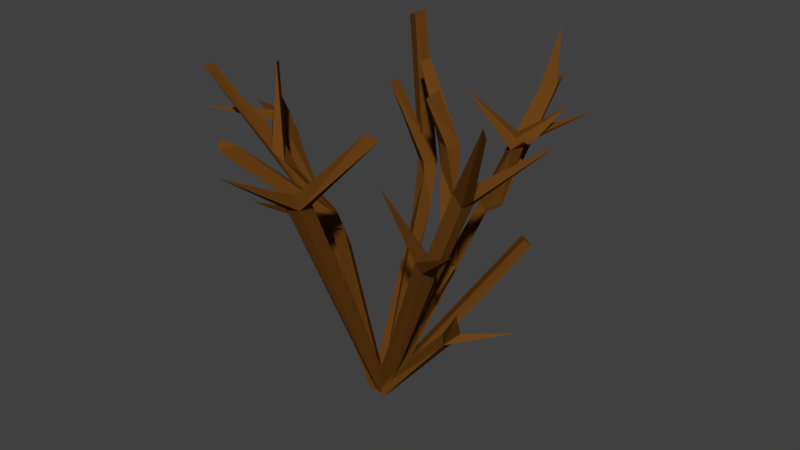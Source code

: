# Source: Bush_Winter_02.blend  (saved by Blender 3.5.10; exported with 4.5.12 LTS)
import bpy
from mathutils import Matrix  # noqa: F401  (used for matrix-valued properties, if any)

bpy.ops.wm.read_factory_settings(use_empty=True)
scene = bpy.context.scene
scene.name = 'Scene'

# ---- collections
col_collection_1 = bpy.data.collections.new('Collection 1'); scene.collection.children.link(col_collection_1)

# ---- materials (node trees are filled in below, after node groups)
mat_woodbrown = bpy.data.materials.new('WoodBrown')
mat_woodbrown.alpha_threshold = 0.0
mat_woodbrown.use_transparent_shadow = False
mat_woodbrown.diffuse_color = (0.1473, 0.05368, 0.008351, 1.0)
mat_woodbrown.roughness = 0.5
mat_woodbrown.line_color = (0.0, 0.0, 0.0, 1.0)

# ---- material node trees

# ---- world
world_world = bpy.data.worlds.new('World'); scene.world = world_world
world_world.color = (0.05088, 0.05088, 0.05088)
world_world.use_sun_shadow = False
world_world.sun_shadow_jitter_overblur = 0.0
world_world.cycles.sampling_method = 'MANUAL'

# ---- meshes
me_cube = bpy.data.meshes.new('Cube')
me_cube.from_pydata([(0.1584, 0.2754, 0.267), (0.1488, 0.2572, 0.2828), (0.1605, -0.2096, 0.6595), (-0.1565, -0.2263, 0.5694), (-0.08275, -0.2274, 0.4757), (-0.2831, -0.1192, 0.6484), (-0.1862, -0.05687, 0.6554), (0.1515, -0.1721, 0.5542), (0.3137, -0.1249, 0.6802), (-0.3187, 0.1148, 0.4459), (-0.102, 0.1786, 0.5813), (-0.1218, 0.2846, 0.6864), (-0.123, 0.2541, 0.6825), (0.1067, 0.05686, 0.3663), (-0.04737, 0.2084, 0.6235), (-0.05477, 0.2126, 0.5863), (0.07245, 0.4919, 0.5418), (0.2209, 0.3582, 0.5392), (0.04735, 0.1968, 0.5868), (-0.1379, -0.248, 0.5599), (-0.1253, -0.2174, 0.5641), (-0.0845, -0.0674, 0.3843), (0.02534, -0.2537, 0.5057), (0.001192, -0.3681, 0.5927), (0.05096, -0.2206, 0.509), (0.02299, -0.231, 0.5202), (0.1844, -0.2091, 0.651), (-0.009553, 0.01206, 0.009137), (0.0174, -0.023, 0.01837), (-0.01594, -0.004051, 0.01672), (0.01387, 0.006544, 0.02445), (0.05531, -0.2541, 0.5117), (0.004051, -0.0134, 0.01147), (-0.1781, -0.01568, 0.3499), (-0.01565, 0.01389, 0.004753), (0.01203, -0.0125, 0.01198), (-0.0159, -0.00584, 0.009895), (0.0145, -0.003468, 0.0167), (-0.07583, -0.05155, 0.3834), (-0.05206, -0.01872, 0.3179), (-0.04006, -0.04926, 0.3671), (0.01303, 0.009822, 0.002272), (0.02061, -0.003302, 0.01316), (-0.001539, 0.01456, 0.01627), (0.2215, -0.04859, 0.4903), (0.2016, -0.01784, 0.5073), (-0.002318, -0.01347, 0.009904), (0.2059, -0.08531, 0.3873), (0.1909, -0.1124, 0.3844), (0.1792, -0.07264, 0.3876), (0.159, 0.03914, 0.1693), (0.1518, 0.00267, 0.1695), (0.05621, 0.07905, 0.1563), (0.03976, 0.02686, 0.1166), (-0.0146, 0.006742, 0.01649), (0.08673, 0.2437, 0.3602), (0.1134, 0.2282, 0.3574), (0.08827, 0.443, 0.5363), (-0.003246, 0.03108, 0.01672), (0.1298, 0.2816, 0.279), (-0.00483, 0.02799, 0.01923), (-0.0678, 0.1787, 0.286), (-0.04256, 0.2087, 0.3213), (-0.05874, 0.207, 0.3796), (-0.1357, -0.05934, 0.4562), (-0.05355, -0.2232, 0.4729), (-0.1855, -0.08516, 0.5014), (-0.1614, -0.06903, 0.5057), (-0.2788, -0.1458, 0.6518), (-0.2021, -0.0357, 0.649), (-0.137, -0.0974, 0.49), (-0.1586, -0.1062, 0.5075), (0.1679, -0.1013, 0.392), (0.3135, -0.1927, 0.4921), (0.1995, -0.04253, 0.5101), (0.3317, -0.1412, 0.6725), (0.226, -0.01914, 0.4893), (0.2353, -0.03434, 0.5031), (0.304, 0.1086, 0.5764), (-0.1974, 0.002361, 0.3631), (-0.1912, -0.0083, 0.373), (-0.3328, 0.09192, 0.4459), (-0.1613, 0.01016, 0.3744), (-0.1827, 0.01562, 0.3657), (-0.2581, -0.003527, 0.5119), (-0.1536, 0.01471, 0.3644), (-0.2422, 0.02461, 0.5215), (-0.2245, -0.01051, 0.5147), (-0.2517, -0.005564, 0.5327), (-0.3195, -0.1224, 0.5606), (-0.2153, -0.03261, 0.5977), (-0.3101, 0.003519, 0.5378), (-0.06339, 0.211, 0.4032), (-0.08944, 0.2271, 0.4015), (-0.07303, 0.2518, 0.4031), (-0.04835, 0.2352, 0.4049), (-0.1094, 0.164, 0.5742), (-0.1483, 0.2694, 0.676), (-0.06183, 0.2495, 0.4118), (0.05956, 0.1091, 0.2759), (0.08242, 0.1269, 0.2754), (0.1011, 0.1044, 0.2735), (0.07755, 0.08518, 0.2744), (0.09107, 0.1155, 0.3845), (0.05213, 0.1147, 0.4626), (0.1258, 0.07538, 0.3725), (0.03553, 0.1286, 0.5017), (0.0513, 0.1538, 0.5009), (0.06638, 0.1508, 0.5003), (-0.05354, 0.184, 0.621), (0.07215, 0.1064, 0.507), (0.05891, 0.1389, 0.5137), (0.08081, 0.1351, 0.507), (0.039, 0.08642, 0.5983), (0.05851, 0.099, 0.6153), (-0.06828, 0.2217, 0.5723), (0.07334, 0.4698, 0.647), (0.05775, 0.4283, 0.5306), (0.05314, 0.4605, 0.5288), (0.09986, 0.1986, 0.3523), (0.07211, 0.2126, 0.3577), (0.1366, 0.2635, 0.4842), (0.1315, 0.2238, 0.4798), (0.1513, 0.2411, 0.4998), (0.1245, 0.26, 0.5019), (0.139, 0.231, 0.5027), (0.1455, 0.2773, 0.4995), (0.1655, 0.2526, 0.5001), (0.1975, 0.3032, 0.5579), (0.1342, 0.2528, 0.5109), (0.1703, 0.03032, 0.1887), (0.2484, 0.09174, 0.1912), (0.1962, -0.01966, 0.2604), (0.1282, 0.0305, 0.1709), (0.1112, 0.2513, 0.4856), (-0.06988, -0.03664, 0.3916), (-0.0503, -0.05035, 0.3898), (-0.001372, 0.01747, 0.01421), (-0.01339, 0.008014, 0.01516), (-0.01085, -0.01325, 0.01192), (0.007078, 0.01326, 0.01346), (-0.01513, -0.01252, 0.006712), (-0.01015, -0.01266, 0.01304), (-0.002985, 0.01668, 0.01373), (0.0187, 0.01302, 0.01021), (-0.01203, -0.00805, 0.01494), (0.01955, 0.009072, 0.01304), (0.01989, -0.01223, 0.003576), (0.023, 0.01397, 0.006825), (0.01245, -0.009458, 0.01276), (0.002984, 0.02548, 0.009381), (-0.01485, 0.003101, 0.01309), (-0.0006949, 0.02305, 0.005771), (0.01099, -0.005348, 0.01671), (0.02329, 0.01318, 0.007004), (0.006559, 0.02452, 0.008701), (-0.02034, 0.01401, 0.01026), (-0.0498, -0.05168, 0.3902), (-0.08903, -0.04308, 0.3848), (-0.07621, -0.05306, 0.3922), (-0.07672, -0.06713, 0.3752), (-0.0543, -0.07085, 0.3769), (-0.1766, 0.02081, 0.3607), (0.05325, 0.1154, 0.5112), (0.07163, 0.1409, 0.5118), (0.05346, 0.143, 0.5064), (0.04618, 0.1192, 0.5073), (0.05071, 0.1536, 0.5018), (0.1227, 0.2497, 0.5033), (0.1561, 0.2452, 0.4899), (0.1388, 0.2663, 0.4955)], [(170, 126)], [(43, 41, 27), (41, 32, 27), (32, 139, 27), (141, 27, 139), (161, 136, 20, 19), (32, 149, 43), (138, 142, 43), (52, 99, 100), (52, 100, 101), (133, 130, 50), (53, 52, 101), (52, 54, 99), (99, 54, 102), (54, 53, 102), (102, 53, 101), (92, 93, 63), (95, 92, 63), (62, 95, 63), (94, 61, 93), (93, 61, 63), (94, 62, 61), (94, 95, 62), (44, 76, 77), (45, 74, 77), (38, 40, 161), (40, 136, 161), (40, 39, 136), (39, 38, 136), (87, 80, 33), (80, 79, 33), (79, 83, 33), (107, 164, 111), (71, 21, 70), (66, 64, 21), (66, 67, 64), (67, 70, 64), (166, 106, 104), (110, 166, 104), (110, 104, 103), (112, 110, 103), (111, 108, 107), (107, 104, 106), (104, 107, 108), (108, 166, 112), (164, 167, 111), (108, 111, 166), (111, 106, 166), (139, 138, 43), (108, 112, 103), (123, 125, 122), (134, 124, 121), (27, 140, 43), (32, 42, 37), (41, 147, 32), (144, 143, 43), (43, 146, 32), (149, 151, 43), (148, 150, 54), (151, 153, 43), (140, 155, 43), (43, 154, 41), (43, 156, 139), (21, 157, 161), (162, 83, 79), (38, 159, 135), (161, 160, 38), (125, 168, 124), (3, 19, 20), (12, 11, 97), (19, 21, 161), (20, 136, 135), (2, 24, 25), (2, 31, 26), (28, 139, 37), (29, 137, 138), (30, 37, 137), (25, 29, 22), (34, 141, 33), (35, 140, 85), (85, 34, 83), (33, 35, 87), (39, 36, 38), (44, 42, 76), (72, 46, 48), (49, 46, 72), (32, 147, 51), (50, 54, 133), (52, 148, 150), (53, 149, 148), (54, 149, 53), (117, 55, 120), (57, 56, 16), (16, 55, 118), (119, 149, 148), (58, 151, 120), (0, 60, 59), (60, 152, 151), (35, 155, 62), (61, 156, 141), (64, 135, 158), (70, 135, 64), (70, 21, 157), (4, 161, 65), (4, 159, 160), (65, 161, 157), (5, 66, 21), (5, 71, 67), (69, 67, 66), (70, 67, 69), (6, 71, 70), (69, 71, 6), (73, 47, 72), (7, 49, 72), (75, 8, 44), (78, 77, 76), (45, 77, 78), (81, 162, 79), (82, 162, 9), (81, 79, 80), (81, 82, 9), (86, 85, 83), (86, 87, 85), (89, 88, 84), (90, 87, 86), (91, 84, 88), (96, 92, 95), (11, 12, 98), (108, 100, 99), (105, 99, 13), (105, 101, 100), (14, 164, 107), (113, 166, 110), (114, 166, 113), (114, 112, 165), (113, 112, 114), (115, 167, 106), (15, 167, 115), (15, 106, 163), (117, 57, 116), (16, 118, 57), (17, 121, 124), (127, 125, 169), (128, 168, 125), (128, 127, 126), (131, 50, 130), (131, 51, 50), (132, 133, 51), (18, 134, 122), (18, 125, 124), (18, 122, 125), (141, 34, 27), (32, 54, 149), (32, 37, 139), (38, 135, 136), (59, 1, 0), (27, 34, 140), (43, 143, 145), (37, 42, 142), (32, 144, 42), (41, 148, 147), (32, 146, 144), (43, 145, 146), (41, 152, 148), (41, 154, 152), (43, 153, 154), (35, 155, 140), (139, 156, 141), (43, 155, 156), (135, 158, 21), (162, 82, 83), (135, 159, 157), (38, 160, 159), (83, 82, 80), (111, 167, 106), (123, 169, 125), (20, 135, 21), (21, 3, 20), (3, 21, 19), (22, 23, 25), (23, 31, 25), (23, 22, 31), (31, 2, 25), (24, 26, 31), (2, 26, 24), (28, 29, 139), (29, 138, 139), (29, 30, 137), (30, 28, 37), (138, 39, 137), (34, 85, 140), (33, 141, 35), (83, 34, 33), (87, 35, 85), (36, 138, 142), (37, 36, 142), (40, 37, 39), (42, 144, 43), (145, 49, 143), (46, 145, 146), (47, 146, 49), (50, 148, 54), (52, 53, 148), (52, 150, 54), (55, 16, 56), (117, 118, 55), (58, 152, 151), (55, 58, 120), (59, 60, 1), (35, 61, 141), (62, 63, 35), (63, 61, 35), (64, 158, 21), (70, 157, 135), (4, 160, 161), (5, 67, 66), (68, 5, 21), (5, 68, 71), (68, 21, 71), (69, 66, 71), (69, 6, 70), (73, 48, 47), (73, 72, 48), (7, 47, 49), (7, 72, 47), (8, 74, 44), (8, 77, 74), (75, 44, 77), (75, 77, 8), (78, 76, 45), (81, 9, 162), (81, 80, 82), (96, 94, 93), (87, 84, 80), (89, 84, 87), (89, 87, 88), (88, 90, 86), (90, 88, 87), (84, 91, 86), (86, 91, 88), (96, 93, 92), (94, 96, 95), (98, 95, 94), (11, 98, 97), (13, 102, 101), (13, 99, 102), (105, 100, 99), (105, 13, 101), (14, 109, 164), (109, 163, 164), (109, 106, 163), (114, 165, 166), (113, 110, 112), (15, 164, 167), (15, 163, 164), (15, 115, 106), (116, 57, 118), (117, 116, 118), (56, 122, 119), (121, 122, 56), (17, 123, 122), (17, 124, 123), (17, 122, 121), (127, 128, 125), (128, 129, 168), (128, 126, 129), (131, 130, 51), (130, 132, 51), (133, 132, 130), (18, 124, 134), (166, 165, 112), (22, 29, 28, 31), (24, 30, 29, 25), (28, 30, 24, 31), (36, 37, 40, 38), (138, 36, 39), (137, 39, 37), (142, 42, 44, 74), (45, 43, 142, 74), (76, 42, 43, 45), (146, 144, 143, 49), (145, 46, 49), (48, 46, 146, 47), (51, 147, 148, 50), (133, 54, 32, 51), (117, 120, 56, 57), (148, 152, 58, 119), (151, 149, 119, 120), (119, 58, 55, 56), (154, 152, 60, 0), (153, 154, 0, 1), (60, 151, 153, 1), (61, 62, 155, 156), (65, 157, 159, 4), (86, 83, 80, 84), (98, 94, 93, 97), (96, 10, 94), (92, 95, 98, 12), (97, 93, 92, 12), (103, 101, 100, 108), (103, 104, 102, 101), (104, 108, 99, 102), (107, 106, 109, 14), (122, 134, 120, 119), (56, 120, 134, 121)])
me_cube.materials.append(mat_woodbrown)
me_cube.use_remesh_preserve_volume = False
me_cube.use_remesh_preserve_attributes = False
me_cube.use_mirror_vertex_groups = False
me_cube.update()

# ---- objects
ob_cube = bpy.data.objects.new('Cube', me_cube)

# ---- transforms, parenting, visibility, modifiers, constraints
ob_cube.location = (0.0, 0.0, 0.0)
ob_cube.lock_rotations_4d = False
ob_cube.empty_display_type = 'ARROWS'
ob_cube.lineart.crease_threshold = 0.0

# ---- collection membership
col_collection_1.objects.link(ob_cube)

# ---- scene / render settings (as saved in the file)
scene.frame_start = 1; scene.frame_end = 250; scene.frame_set(1)
scene.render.engine = 'BLENDER_EEVEE_NEXT'
scene.render.resolution_percentage = 50
scene.render.dither_intensity = 0.0
scene.cycles.use_denoising = False
scene.cycles.samples = 128
scene.cycles.sampling_pattern = 'TABULATED_SOBOL'
scene.cycles.light_sampling_threshold = 0.0
scene.cycles.use_adaptive_sampling = False
scene.cycles.use_light_tree = False
scene.cycles.blur_glossy = 0.0
scene.cycles.sample_clamp_indirect = 0.0
scene.view_settings.view_transform = 'Standard'
bpy.context.view_layer.update()

# ---- added for rendering (the .blend has no active camera and no usable light): camera, sun
cam_auto = bpy.data.cameras.new('AutoCamera')
cam_auto.lens = 50.0
cam_auto.sensor_width = 36.0
cam_auto.clip_end = 1000.0
ob_auto_camera = bpy.data.objects.new('AutoCamera', cam_auto)
scene.collection.objects.link(ob_auto_camera)
ob_auto_camera.location = (1.18756, -1.3639, 1.29487)
ob_auto_camera.rotation_euler = (1.09748, -7.21219e-08, 0.694738)
scene.camera = ob_auto_camera
light_auto_sun = bpy.data.lights.new('AutoSun', 'SUN')
light_auto_sun.energy = 3.0
light_auto_sun.angle = 0.0523599
ob_auto_sun = bpy.data.objects.new('AutoSun', light_auto_sun)
scene.collection.objects.link(ob_auto_sun)
ob_auto_sun.rotation_euler = (0.872665, 0.174533, 0.523599)
bpy.context.view_layer.update()
